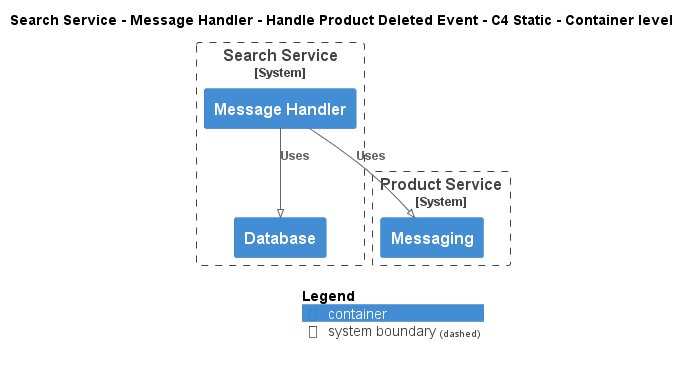

The diagram above was rendered by PlantUML. Its source (embedded in the PNG):
@startuml
!pragma layout smetana
!include ..\..\..\..\..\..\..\.c4s\C4_Container.puml

AddElementTag("c4interflow:lifecycle:new", $bgColor=green, $fontColor=#ffffff, $borderColor=green, $shadowing="False")
AddElementTag("c4interflow:lifecycle:changed", $bgColor=orange, $fontColor=#ffffff, $borderColor=orange, $shadowing="False")
AddElementTag("c4interflow:lifecycle:removed", $bgColor=red, $fontColor=#ffffff, $borderColor=red, $shadowing="False")

AddRelTag("c4interflow:lifecycle:new", $textColor=green, $lineColor=green)
AddRelTag("c4interflow:lifecycle:changed", $textColor=orange, $lineColor=orange)
AddRelTag("c4interflow:lifecycle:removed", $textColor=red, $lineColor=red)

SHOW_PERSON_PORTRAIT()
LAYOUT_TOP_DOWN()

skinparam linetype polyline

title Search Service - Message Handler - Handle Product Deleted Event - C4 Static - Container level


System_Boundary(ECommercePlatform.SoftwareSystems.SearchService, "Search Service") {
    Container(ECommercePlatform.SoftwareSystems.SearchService.Containers.MessageHandler, "Message Handler", "", "")
    Container(ECommercePlatform.SoftwareSystems.SearchService.Containers.Database, "Database", "", "")
}

System_Boundary(ECommercePlatform.SoftwareSystems.ProductService, "Product Service") {
    Container(ECommercePlatform.SoftwareSystems.ProductService.Containers.Messaging, "Messaging", "", "")
}

Rel(ECommercePlatform.SoftwareSystems.SearchService.Containers.MessageHandler, ECommercePlatform.SoftwareSystems.ProductService.Containers.Messaging, "Uses")
Rel(ECommercePlatform.SoftwareSystems.SearchService.Containers.MessageHandler, ECommercePlatform.SoftwareSystems.SearchService.Containers.Database, "Uses")


SHOW_LEGEND()
@enduml